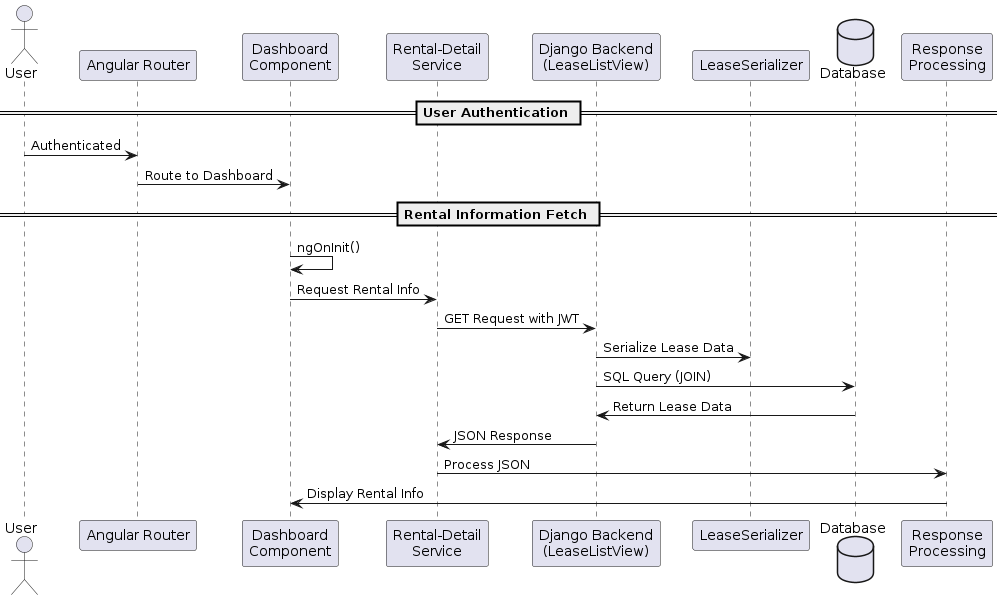

The diagram above was rendered by PlantUML. Its source (embedded in the PNG):
@startuml
actor User
participant "Angular Router" as AngularRouter
participant "Dashboard\nComponent" as Dashboard
participant "Rental-Detail\nService" as RentalService
participant "Django Backend\n(LeaseListView)" as DjangoBackend
participant "LeaseSerializer" as Serializer
database "Database" as DB
participant "Response\nProcessing" as ResponseProc

== User Authentication ==
User -> AngularRouter : Authenticated
AngularRouter -> Dashboard : Route to Dashboard

== Rental Information Fetch ==
Dashboard -> Dashboard : ngOnInit()
Dashboard -> RentalService : Request Rental Info
RentalService -> DjangoBackend : GET Request with JWT
DjangoBackend -> Serializer : Serialize Lease Data
DjangoBackend -> DB : SQL Query (JOIN)
DB -> DjangoBackend : Return Lease Data
DjangoBackend -> RentalService : JSON Response
RentalService -> ResponseProc : Process JSON
ResponseProc -> Dashboard : Display Rental Info
@enduml